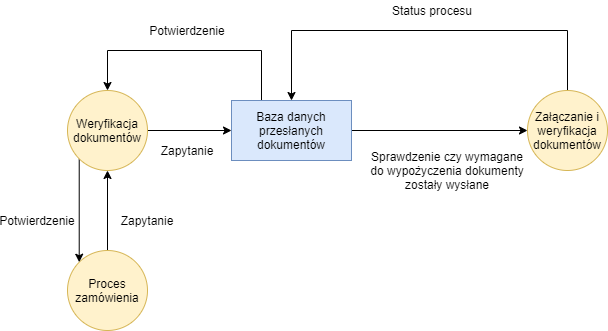

The diagram above was exported from draw.io. Its source (the exported page's mxGraphModel, read from the mxfile embedded in the PNG):
<mxGraphModel dx="394" dy="569" grid="1" gridSize="10" guides="1" tooltips="1" connect="1" arrows="1" fold="1" page="1" pageScale="1" pageWidth="827" pageHeight="1169" math="0" shadow="0">
  <root>
    <mxCell id="0" />
    <mxCell id="1" parent="0" />
    <mxCell id="JEbAvI6KZo1Xpitvt2xr-21" value="" style="edgeStyle=orthogonalEdgeStyle;rounded=0;orthogonalLoop=1;jettySize=auto;html=1;" edge="1" parent="1" source="JEbAvI6KZo1Xpitvt2xr-19" target="JEbAvI6KZo1Xpitvt2xr-20">
      <mxGeometry relative="1" as="geometry" />
    </mxCell>
    <mxCell id="JEbAvI6KZo1Xpitvt2xr-19" value="Proces zamówienia" style="ellipse;whiteSpace=wrap;html=1;aspect=fixed;fillColor=#fff2cc;strokeColor=#d6b656;" vertex="1" parent="1">
      <mxGeometry x="130" y="320" width="80" height="80" as="geometry" />
    </mxCell>
    <mxCell id="JEbAvI6KZo1Xpitvt2xr-23" value="" style="edgeStyle=orthogonalEdgeStyle;rounded=0;orthogonalLoop=1;jettySize=auto;html=1;" edge="1" parent="1" source="JEbAvI6KZo1Xpitvt2xr-20" target="JEbAvI6KZo1Xpitvt2xr-22">
      <mxGeometry relative="1" as="geometry" />
    </mxCell>
    <mxCell id="JEbAvI6KZo1Xpitvt2xr-35" style="edgeStyle=orthogonalEdgeStyle;rounded=0;orthogonalLoop=1;jettySize=auto;html=1;exitX=0;exitY=1;exitDx=0;exitDy=0;entryX=0;entryY=0;entryDx=0;entryDy=0;" edge="1" parent="1" source="JEbAvI6KZo1Xpitvt2xr-20" target="JEbAvI6KZo1Xpitvt2xr-19">
      <mxGeometry relative="1" as="geometry" />
    </mxCell>
    <mxCell id="JEbAvI6KZo1Xpitvt2xr-20" value="Weryfikacja&lt;br&gt;dokumentów" style="ellipse;whiteSpace=wrap;html=1;aspect=fixed;fillColor=#fff2cc;strokeColor=#d6b656;" vertex="1" parent="1">
      <mxGeometry x="130" y="160" width="80" height="80" as="geometry" />
    </mxCell>
    <mxCell id="JEbAvI6KZo1Xpitvt2xr-27" value="" style="edgeStyle=orthogonalEdgeStyle;rounded=0;orthogonalLoop=1;jettySize=auto;html=1;" edge="1" parent="1" source="JEbAvI6KZo1Xpitvt2xr-22" target="JEbAvI6KZo1Xpitvt2xr-26">
      <mxGeometry relative="1" as="geometry" />
    </mxCell>
    <mxCell id="JEbAvI6KZo1Xpitvt2xr-33" style="edgeStyle=orthogonalEdgeStyle;rounded=0;orthogonalLoop=1;jettySize=auto;html=1;exitX=0.25;exitY=0;exitDx=0;exitDy=0;entryX=0.5;entryY=0;entryDx=0;entryDy=0;" edge="1" parent="1" source="JEbAvI6KZo1Xpitvt2xr-22" target="JEbAvI6KZo1Xpitvt2xr-20">
      <mxGeometry relative="1" as="geometry">
        <mxPoint x="324" y="100" as="targetPoint" />
        <Array as="points">
          <mxPoint x="324" y="120" />
          <mxPoint x="170" y="120" />
        </Array>
      </mxGeometry>
    </mxCell>
    <mxCell id="JEbAvI6KZo1Xpitvt2xr-22" value="Baza danych przesłanych dokumentów" style="whiteSpace=wrap;html=1;fillColor=#dae8fc;strokeColor=#6c8ebf;" vertex="1" parent="1">
      <mxGeometry x="294" y="170" width="120" height="60" as="geometry" />
    </mxCell>
    <mxCell id="JEbAvI6KZo1Xpitvt2xr-30" style="edgeStyle=orthogonalEdgeStyle;rounded=0;orthogonalLoop=1;jettySize=auto;html=1;entryX=0.5;entryY=0;entryDx=0;entryDy=0;" edge="1" parent="1" source="JEbAvI6KZo1Xpitvt2xr-26" target="JEbAvI6KZo1Xpitvt2xr-22">
      <mxGeometry relative="1" as="geometry">
        <mxPoint x="630" y="30" as="targetPoint" />
        <Array as="points">
          <mxPoint x="630" y="100" />
          <mxPoint x="354" y="100" />
        </Array>
      </mxGeometry>
    </mxCell>
    <mxCell id="JEbAvI6KZo1Xpitvt2xr-26" value="Załączanie i weryfikacja dokumentów" style="ellipse;whiteSpace=wrap;html=1;aspect=fixed;fillColor=#fff2cc;strokeColor=#d6b656;" vertex="1" parent="1">
      <mxGeometry x="590" y="160" width="80" height="80" as="geometry" />
    </mxCell>
    <mxCell id="JEbAvI6KZo1Xpitvt2xr-28" value="Zapytanie" style="text;html=1;strokeColor=none;fillColor=none;align=center;verticalAlign=middle;whiteSpace=wrap;rounded=0;" vertex="1" parent="1">
      <mxGeometry x="230" y="210" width="40" height="20" as="geometry" />
    </mxCell>
    <mxCell id="JEbAvI6KZo1Xpitvt2xr-29" value="Sprawdzenie czy wymagane do wypożyczenia dokumenty zostały wysłane" style="text;html=1;strokeColor=none;fillColor=none;align=center;verticalAlign=middle;whiteSpace=wrap;rounded=0;" vertex="1" parent="1">
      <mxGeometry x="430" y="200" width="160" height="80" as="geometry" />
    </mxCell>
    <mxCell id="JEbAvI6KZo1Xpitvt2xr-31" value="Status procesu" style="text;html=1;strokeColor=none;fillColor=none;align=center;verticalAlign=middle;whiteSpace=wrap;rounded=0;" vertex="1" parent="1">
      <mxGeometry x="450" y="70" width="90" height="20" as="geometry" />
    </mxCell>
    <mxCell id="JEbAvI6KZo1Xpitvt2xr-34" value="Potwierdzenie" style="text;html=1;strokeColor=none;fillColor=none;align=center;verticalAlign=middle;whiteSpace=wrap;rounded=0;" vertex="1" parent="1">
      <mxGeometry x="230" y="90" width="40" height="20" as="geometry" />
    </mxCell>
    <mxCell id="JEbAvI6KZo1Xpitvt2xr-36" value="Zapytanie" style="text;html=1;strokeColor=none;fillColor=none;align=center;verticalAlign=middle;whiteSpace=wrap;rounded=0;" vertex="1" parent="1">
      <mxGeometry x="190" y="280" width="40" height="20" as="geometry" />
    </mxCell>
    <mxCell id="JEbAvI6KZo1Xpitvt2xr-37" value="Potwierdzenie" style="text;html=1;strokeColor=none;fillColor=none;align=center;verticalAlign=middle;whiteSpace=wrap;rounded=0;" vertex="1" parent="1">
      <mxGeometry x="80" y="280" width="40" height="20" as="geometry" />
    </mxCell>
  </root>
</mxGraphModel>